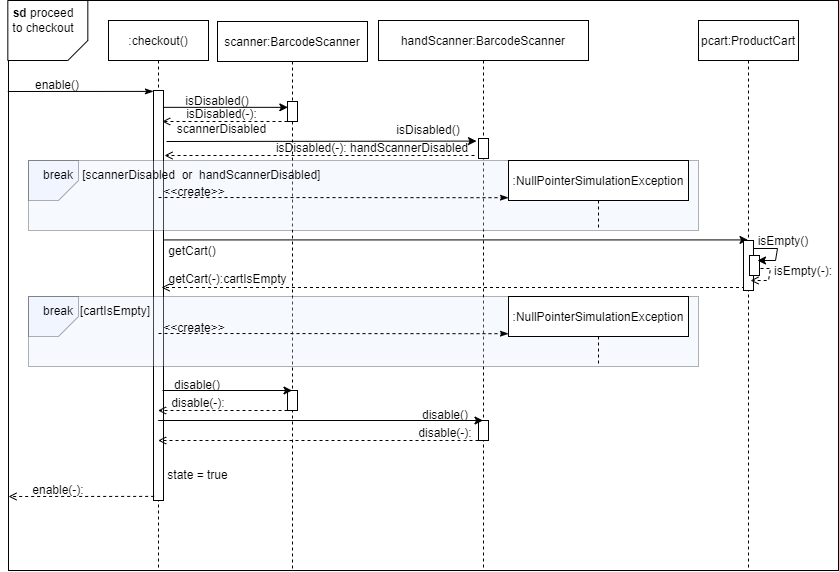

The diagram above was exported from draw.io. Its source (the exported page's mxGraphModel, read from the mxfile embedded in the PNG):
<mxGraphModel dx="865" dy="541" grid="1" gridSize="10" guides="1" tooltips="1" connect="1" arrows="1" fold="1" page="1" pageScale="1" pageWidth="850" pageHeight="1100" math="0" shadow="0">
  <root>
    <mxCell id="0" />
    <mxCell id="1" parent="0" />
    <mxCell id="zR6Noo2fSubru1MUOFKC-70" value="" style="rounded=0;whiteSpace=wrap;html=1;" vertex="1" parent="1">
      <mxGeometry x="20" y="60" width="830" height="570" as="geometry" />
    </mxCell>
    <mxCell id="3nuBFxr9cyL0pnOWT2aG-1" value=":checkout()" style="shape=umlLifeline;perimeter=lifelinePerimeter;container=1;collapsible=0;recursiveResize=0;rounded=0;shadow=0;strokeWidth=1;" parent="1" vertex="1">
      <mxGeometry x="120" y="80" width="100" height="550" as="geometry" />
    </mxCell>
    <mxCell id="3nuBFxr9cyL0pnOWT2aG-2" value="" style="points=[];perimeter=orthogonalPerimeter;rounded=0;shadow=0;strokeWidth=1;" parent="3nuBFxr9cyL0pnOWT2aG-1" vertex="1">
      <mxGeometry x="45" y="70" width="10" height="410" as="geometry" />
    </mxCell>
    <mxCell id="zR6Noo2fSubru1MUOFKC-65" value="" style="endArrow=open;html=1;rounded=0;dashed=1;exitX=0.067;exitY=0.99;exitDx=0;exitDy=0;exitPerimeter=0;endFill=0;" edge="1" parent="3nuBFxr9cyL0pnOWT2aG-1" source="3nuBFxr9cyL0pnOWT2aG-2">
      <mxGeometry width="50" height="50" relative="1" as="geometry">
        <mxPoint x="-33" y="510" as="sourcePoint" />
        <mxPoint x="-100" y="476" as="targetPoint" />
      </mxGeometry>
    </mxCell>
    <mxCell id="3nuBFxr9cyL0pnOWT2aG-5" value="scanner:BarcodeScanner" style="shape=umlLifeline;perimeter=lifelinePerimeter;container=1;collapsible=0;recursiveResize=0;rounded=0;shadow=0;strokeWidth=1;" parent="1" vertex="1">
      <mxGeometry x="229" y="81" width="150" height="549" as="geometry" />
    </mxCell>
    <mxCell id="3nuBFxr9cyL0pnOWT2aG-6" value="" style="points=[];perimeter=orthogonalPerimeter;rounded=0;shadow=0;strokeWidth=1;" parent="3nuBFxr9cyL0pnOWT2aG-5" vertex="1">
      <mxGeometry x="70" y="80" width="10" height="20" as="geometry" />
    </mxCell>
    <mxCell id="zR6Noo2fSubru1MUOFKC-8" value="" style="endArrow=open;html=1;rounded=0;entryX=0.033;entryY=0.292;entryDx=0;entryDy=0;entryPerimeter=0;endFill=0;dashed=1;" edge="1" parent="3nuBFxr9cyL0pnOWT2aG-5">
      <mxGeometry width="50" height="50" relative="1" as="geometry">
        <mxPoint x="69.99999999999994" y="100.00000000000003" as="sourcePoint" />
        <mxPoint x="-55.33000000000001" y="100.00000000000003" as="targetPoint" />
      </mxGeometry>
    </mxCell>
    <mxCell id="zR6Noo2fSubru1MUOFKC-10" value="" style="endArrow=open;html=1;rounded=0;entryX=0.033;entryY=0.292;entryDx=0;entryDy=0;entryPerimeter=0;dashed=1;endFill=0;" edge="1" parent="3nuBFxr9cyL0pnOWT2aG-5">
      <mxGeometry width="50" height="50" relative="1" as="geometry">
        <mxPoint x="257" y="134.00000000000003" as="sourcePoint" />
        <mxPoint x="-53" y="134" as="targetPoint" />
      </mxGeometry>
    </mxCell>
    <mxCell id="zR6Noo2fSubru1MUOFKC-11" value="isDisabled()" style="text;html=1;strokeColor=none;fillColor=none;align=center;verticalAlign=middle;whiteSpace=wrap;rounded=0;opacity=30;" vertex="1" parent="3nuBFxr9cyL0pnOWT2aG-5">
      <mxGeometry x="-40" y="70" width="80" height="20" as="geometry" />
    </mxCell>
    <mxCell id="zR6Noo2fSubru1MUOFKC-36" value="" style="endArrow=classic;html=1;rounded=0;" edge="1" parent="3nuBFxr9cyL0pnOWT2aG-5">
      <mxGeometry width="50" height="50" relative="1" as="geometry">
        <mxPoint x="-53" y="218.42000000000002" as="sourcePoint" />
        <mxPoint x="530.5000000000002" y="218.42000000000007" as="targetPoint" />
      </mxGeometry>
    </mxCell>
    <mxCell id="zR6Noo2fSubru1MUOFKC-50" value="" style="points=[];perimeter=orthogonalPerimeter;rounded=0;shadow=0;strokeWidth=1;" vertex="1" parent="3nuBFxr9cyL0pnOWT2aG-5">
      <mxGeometry x="70" y="369" width="10" height="20" as="geometry" />
    </mxCell>
    <mxCell id="zR6Noo2fSubru1MUOFKC-51" value="" style="endArrow=open;html=1;rounded=0;dashed=1;endFill=0;" edge="1" parent="3nuBFxr9cyL0pnOWT2aG-5">
      <mxGeometry width="50" height="50" relative="1" as="geometry">
        <mxPoint x="70" y="389.0000000000001" as="sourcePoint" />
        <mxPoint x="-59.5" y="389.0000000000001" as="targetPoint" />
      </mxGeometry>
    </mxCell>
    <mxCell id="zR6Noo2fSubru1MUOFKC-61" value="state = true" style="text;html=1;strokeColor=none;fillColor=none;align=center;verticalAlign=middle;whiteSpace=wrap;rounded=0;opacity=30;" vertex="1" parent="3nuBFxr9cyL0pnOWT2aG-5">
      <mxGeometry x="-59" y="439" width="79" height="30" as="geometry" />
    </mxCell>
    <mxCell id="zR6Noo2fSubru1MUOFKC-1" value="handScanner:BarcodeScanner" style="shape=umlLifeline;perimeter=lifelinePerimeter;container=1;collapsible=0;recursiveResize=0;rounded=0;shadow=0;strokeWidth=1;" vertex="1" parent="1">
      <mxGeometry x="390" y="80" width="210" height="550" as="geometry" />
    </mxCell>
    <mxCell id="zR6Noo2fSubru1MUOFKC-2" value="" style="points=[];perimeter=orthogonalPerimeter;rounded=0;shadow=0;strokeWidth=1;" vertex="1" parent="zR6Noo2fSubru1MUOFKC-1">
      <mxGeometry x="100" y="118" width="10" height="20" as="geometry" />
    </mxCell>
    <mxCell id="zR6Noo2fSubru1MUOFKC-9" value="" style="endArrow=classic;html=1;rounded=0;entryX=0.033;entryY=0.292;entryDx=0;entryDy=0;entryPerimeter=0;" edge="1" parent="zR6Noo2fSubru1MUOFKC-1">
      <mxGeometry width="50" height="50" relative="1" as="geometry">
        <mxPoint x="-212" y="121" as="sourcePoint" />
        <mxPoint x="97.99999999999989" y="120.58000000000004" as="targetPoint" />
      </mxGeometry>
    </mxCell>
    <mxCell id="zR6Noo2fSubru1MUOFKC-13" value="isDisabled()" style="text;html=1;strokeColor=none;fillColor=none;align=center;verticalAlign=middle;whiteSpace=wrap;rounded=0;opacity=30;" vertex="1" parent="zR6Noo2fSubru1MUOFKC-1">
      <mxGeometry x="10" y="100" width="80" height="20" as="geometry" />
    </mxCell>
    <mxCell id="zR6Noo2fSubru1MUOFKC-43" value="" style="endArrow=open;html=1;rounded=0;dashed=1;endFill=0;" edge="1" parent="zR6Noo2fSubru1MUOFKC-1">
      <mxGeometry width="50" height="50" relative="1" as="geometry">
        <mxPoint x="366.5000000000002" y="267.00000000000006" as="sourcePoint" />
        <mxPoint x="-217" y="267.00000000000006" as="targetPoint" />
      </mxGeometry>
    </mxCell>
    <mxCell id="zR6Noo2fSubru1MUOFKC-55" value="" style="points=[];perimeter=orthogonalPerimeter;rounded=0;shadow=0;strokeWidth=1;" vertex="1" parent="zR6Noo2fSubru1MUOFKC-1">
      <mxGeometry x="100" y="400" width="10" height="20" as="geometry" />
    </mxCell>
    <mxCell id="zR6Noo2fSubru1MUOFKC-56" value="" style="endArrow=open;html=1;rounded=0;dashed=1;endFill=0;" edge="1" parent="zR6Noo2fSubru1MUOFKC-1" target="3nuBFxr9cyL0pnOWT2aG-1">
      <mxGeometry width="50" height="50" relative="1" as="geometry">
        <mxPoint x="100" y="420.0000000000001" as="sourcePoint" />
        <mxPoint x="-29.5" y="420.0000000000001" as="targetPoint" />
      </mxGeometry>
    </mxCell>
    <mxCell id="zR6Noo2fSubru1MUOFKC-57" value="" style="endArrow=classic;html=1;rounded=0;" edge="1" parent="zR6Noo2fSubru1MUOFKC-1" source="3nuBFxr9cyL0pnOWT2aG-1">
      <mxGeometry width="50" height="50" relative="1" as="geometry">
        <mxPoint x="-25" y="400.0000000000001" as="sourcePoint" />
        <mxPoint x="104.5" y="400.0000000000001" as="targetPoint" />
      </mxGeometry>
    </mxCell>
    <mxCell id="zR6Noo2fSubru1MUOFKC-58" value="disable()" style="text;html=1;strokeColor=none;fillColor=none;align=center;verticalAlign=middle;whiteSpace=wrap;rounded=0;opacity=30;" vertex="1" parent="zR6Noo2fSubru1MUOFKC-1">
      <mxGeometry x="36.5" y="390" width="60" height="10" as="geometry" />
    </mxCell>
    <mxCell id="zR6Noo2fSubru1MUOFKC-59" value="disable(-):" style="text;html=1;strokeColor=none;fillColor=none;align=center;verticalAlign=middle;whiteSpace=wrap;rounded=0;opacity=30;" vertex="1" parent="zR6Noo2fSubru1MUOFKC-1">
      <mxGeometry x="36.5" y="408" width="60" height="10" as="geometry" />
    </mxCell>
    <mxCell id="zR6Noo2fSubru1MUOFKC-3" value="" style="rounded=0;whiteSpace=wrap;html=1;opacity=30;fillColor=#E0EFFF;" vertex="1" parent="1">
      <mxGeometry x="40" y="220" width="670" height="70" as="geometry" />
    </mxCell>
    <mxCell id="zR6Noo2fSubru1MUOFKC-4" value="" style="verticalLabelPosition=bottom;verticalAlign=top;html=1;shape=card;whiteSpace=wrap;size=20;arcSize=12;direction=west;opacity=30;fillColor=#E3E9FF;" vertex="1" parent="1">
      <mxGeometry x="40" y="220" width="50" height="40" as="geometry" />
    </mxCell>
    <mxCell id="zR6Noo2fSubru1MUOFKC-5" value="break" style="text;html=1;strokeColor=none;fillColor=none;align=center;verticalAlign=middle;whiteSpace=wrap;rounded=0;opacity=30;" vertex="1" parent="1">
      <mxGeometry x="40" y="220" width="60" height="30" as="geometry" />
    </mxCell>
    <mxCell id="zR6Noo2fSubru1MUOFKC-6" value="[scannerDisabled&amp;nbsp; or&amp;nbsp; handScannerDisabled]&amp;nbsp;" style="text;html=1;strokeColor=none;fillColor=none;align=center;verticalAlign=middle;whiteSpace=wrap;rounded=0;opacity=30;" vertex="1" parent="1">
      <mxGeometry x="90" y="220" width="250" height="30" as="geometry" />
    </mxCell>
    <mxCell id="zR6Noo2fSubru1MUOFKC-7" value="" style="endArrow=classic;html=1;rounded=0;entryX=0.033;entryY=0.292;entryDx=0;entryDy=0;entryPerimeter=0;" edge="1" parent="1" source="3nuBFxr9cyL0pnOWT2aG-2" target="3nuBFxr9cyL0pnOWT2aG-6">
      <mxGeometry width="50" height="50" relative="1" as="geometry">
        <mxPoint x="170" y="160" as="sourcePoint" />
        <mxPoint x="320" y="150" as="targetPoint" />
      </mxGeometry>
    </mxCell>
    <mxCell id="zR6Noo2fSubru1MUOFKC-12" value="isDisabled(-):&lt;br&gt;scannerDisabled" style="text;html=1;strokeColor=none;fillColor=none;align=center;verticalAlign=middle;whiteSpace=wrap;rounded=0;opacity=30;" vertex="1" parent="1">
      <mxGeometry x="156" y="166" width="155" height="30" as="geometry" />
    </mxCell>
    <mxCell id="zR6Noo2fSubru1MUOFKC-14" value="isDisabled(-): handScannerDisabled" style="text;html=1;strokeColor=none;fillColor=none;align=center;verticalAlign=middle;whiteSpace=wrap;rounded=0;opacity=30;" vertex="1" parent="1">
      <mxGeometry x="279" y="193" width="210" height="30" as="geometry" />
    </mxCell>
    <mxCell id="zR6Noo2fSubru1MUOFKC-16" value="" style="endArrow=classicThin;html=1;rounded=0;entryX=0;entryY=0.417;entryDx=0;entryDy=0;entryPerimeter=0;dashed=1;endFill=1;" edge="1" parent="1">
      <mxGeometry width="50" height="50" relative="1" as="geometry">
        <mxPoint x="170" y="257" as="sourcePoint" />
        <mxPoint x="520" y="257.18999999999994" as="targetPoint" />
      </mxGeometry>
    </mxCell>
    <mxCell id="zR6Noo2fSubru1MUOFKC-17" value=":NullPointerSimulationException" style="shape=umlLifeline;perimeter=lifelinePerimeter;container=1;collapsible=0;recursiveResize=0;rounded=0;shadow=0;strokeWidth=1;" vertex="1" parent="1">
      <mxGeometry x="520" y="220" width="180" height="70" as="geometry" />
    </mxCell>
    <mxCell id="zR6Noo2fSubru1MUOFKC-24" value="&amp;lt;&amp;lt;create&amp;gt;&amp;gt;" style="text;html=1;strokeColor=none;fillColor=none;align=center;verticalAlign=middle;whiteSpace=wrap;rounded=0;opacity=30;" vertex="1" parent="1">
      <mxGeometry x="176" y="237" width="60" height="30" as="geometry" />
    </mxCell>
    <mxCell id="zR6Noo2fSubru1MUOFKC-25" value="" style="rounded=0;whiteSpace=wrap;html=1;opacity=30;fillColor=#E0EFFF;" vertex="1" parent="1">
      <mxGeometry x="40" y="356" width="670" height="70" as="geometry" />
    </mxCell>
    <mxCell id="zR6Noo2fSubru1MUOFKC-26" value="" style="verticalLabelPosition=bottom;verticalAlign=top;html=1;shape=card;whiteSpace=wrap;size=20;arcSize=12;direction=west;opacity=30;fillColor=#E3E9FF;" vertex="1" parent="1">
      <mxGeometry x="40" y="356" width="50" height="40" as="geometry" />
    </mxCell>
    <mxCell id="zR6Noo2fSubru1MUOFKC-27" value="break" style="text;html=1;strokeColor=none;fillColor=none;align=center;verticalAlign=middle;whiteSpace=wrap;rounded=0;opacity=30;" vertex="1" parent="1">
      <mxGeometry x="40" y="356" width="60" height="30" as="geometry" />
    </mxCell>
    <mxCell id="zR6Noo2fSubru1MUOFKC-28" value="[cartIsEmpty]" style="text;html=1;strokeColor=none;fillColor=none;align=center;verticalAlign=middle;whiteSpace=wrap;rounded=0;opacity=30;" vertex="1" parent="1">
      <mxGeometry x="87" y="356" width="80" height="30" as="geometry" />
    </mxCell>
    <mxCell id="zR6Noo2fSubru1MUOFKC-29" value="" style="endArrow=classicThin;html=1;rounded=0;entryX=0;entryY=0.417;entryDx=0;entryDy=0;entryPerimeter=0;dashed=1;endFill=1;" edge="1" parent="1">
      <mxGeometry width="50" height="50" relative="1" as="geometry">
        <mxPoint x="170" y="393" as="sourcePoint" />
        <mxPoint x="520" y="393.18999999999994" as="targetPoint" />
      </mxGeometry>
    </mxCell>
    <mxCell id="zR6Noo2fSubru1MUOFKC-30" value=":NullPointerSimulationException" style="shape=umlLifeline;perimeter=lifelinePerimeter;container=1;collapsible=0;recursiveResize=0;rounded=0;shadow=0;strokeWidth=1;" vertex="1" parent="1">
      <mxGeometry x="520" y="356" width="180" height="70" as="geometry" />
    </mxCell>
    <mxCell id="zR6Noo2fSubru1MUOFKC-31" value="&amp;lt;&amp;lt;create&amp;gt;&amp;gt;" style="text;html=1;strokeColor=none;fillColor=none;align=center;verticalAlign=middle;whiteSpace=wrap;rounded=0;opacity=30;" vertex="1" parent="1">
      <mxGeometry x="176" y="373" width="60" height="30" as="geometry" />
    </mxCell>
    <mxCell id="zR6Noo2fSubru1MUOFKC-32" value="pcart:ProductCart" style="shape=umlLifeline;perimeter=lifelinePerimeter;container=1;collapsible=0;recursiveResize=0;rounded=0;shadow=0;strokeWidth=1;" vertex="1" parent="1">
      <mxGeometry x="710" y="80" width="100" height="550" as="geometry" />
    </mxCell>
    <mxCell id="zR6Noo2fSubru1MUOFKC-33" value="" style="points=[];perimeter=orthogonalPerimeter;rounded=0;shadow=0;strokeWidth=1;" vertex="1" parent="zR6Noo2fSubru1MUOFKC-32">
      <mxGeometry x="45" y="220" width="10" height="50" as="geometry" />
    </mxCell>
    <mxCell id="zR6Noo2fSubru1MUOFKC-41" value="" style="points=[];perimeter=orthogonalPerimeter;rounded=0;shadow=0;strokeWidth=1;" vertex="1" parent="zR6Noo2fSubru1MUOFKC-32">
      <mxGeometry x="51" y="235" width="10" height="20" as="geometry" />
    </mxCell>
    <mxCell id="zR6Noo2fSubru1MUOFKC-40" value="" style="endArrow=open;html=1;rounded=0;dashed=1;endFill=0;" edge="1" parent="1">
      <mxGeometry width="50" height="50" relative="1" as="geometry">
        <mxPoint x="772" y="328" as="sourcePoint" />
        <mxPoint x="762" y="340" as="targetPoint" />
        <Array as="points">
          <mxPoint x="782" y="328" />
          <mxPoint x="780" y="340" />
        </Array>
      </mxGeometry>
    </mxCell>
    <mxCell id="zR6Noo2fSubru1MUOFKC-42" value="" style="endArrow=classic;html=1;rounded=0;" edge="1" parent="1" source="zR6Noo2fSubru1MUOFKC-33">
      <mxGeometry width="50" height="50" relative="1" as="geometry">
        <mxPoint x="779" y="308" as="sourcePoint" />
        <mxPoint x="769" y="320.0000000000001" as="targetPoint" />
        <Array as="points">
          <mxPoint x="789" y="308" />
          <mxPoint x="787" y="320" />
        </Array>
      </mxGeometry>
    </mxCell>
    <mxCell id="zR6Noo2fSubru1MUOFKC-45" value="getCart()" style="text;html=1;strokeColor=none;fillColor=none;align=center;verticalAlign=middle;whiteSpace=wrap;rounded=0;opacity=30;" vertex="1" parent="1">
      <mxGeometry x="174" y="296" width="60" height="30" as="geometry" />
    </mxCell>
    <mxCell id="zR6Noo2fSubru1MUOFKC-46" value="getCart(-):cartIsEmpty" style="text;html=1;strokeColor=none;fillColor=none;align=center;verticalAlign=middle;whiteSpace=wrap;rounded=0;opacity=30;" vertex="1" parent="1">
      <mxGeometry x="179" y="324" width="121" height="30" as="geometry" />
    </mxCell>
    <mxCell id="zR6Noo2fSubru1MUOFKC-47" value="isEmpty()" style="text;html=1;strokeColor=none;fillColor=none;align=center;verticalAlign=middle;whiteSpace=wrap;rounded=0;opacity=30;" vertex="1" parent="1">
      <mxGeometry x="765" y="286" width="60" height="30" as="geometry" />
    </mxCell>
    <mxCell id="zR6Noo2fSubru1MUOFKC-48" value="isEmpty(-):" style="text;html=1;strokeColor=none;fillColor=none;align=center;verticalAlign=middle;whiteSpace=wrap;rounded=0;opacity=30;" vertex="1" parent="1">
      <mxGeometry x="780" y="316" width="70" height="30" as="geometry" />
    </mxCell>
    <mxCell id="zR6Noo2fSubru1MUOFKC-49" value="" style="endArrow=classic;html=1;rounded=0;" edge="1" parent="1" target="3nuBFxr9cyL0pnOWT2aG-5">
      <mxGeometry width="50" height="50" relative="1" as="geometry">
        <mxPoint x="174" y="450.0000000000001" as="sourcePoint" />
        <mxPoint x="757.5000000000002" y="450.0000000000001" as="targetPoint" />
      </mxGeometry>
    </mxCell>
    <mxCell id="zR6Noo2fSubru1MUOFKC-53" value="disable()" style="text;html=1;strokeColor=none;fillColor=none;align=center;verticalAlign=middle;whiteSpace=wrap;rounded=0;opacity=30;" vertex="1" parent="1">
      <mxGeometry x="178.5" y="440" width="60" height="10" as="geometry" />
    </mxCell>
    <mxCell id="zR6Noo2fSubru1MUOFKC-54" value="disable(-):" style="text;html=1;strokeColor=none;fillColor=none;align=center;verticalAlign=middle;whiteSpace=wrap;rounded=0;opacity=30;" vertex="1" parent="1">
      <mxGeometry x="179.5" y="458" width="60" height="10" as="geometry" />
    </mxCell>
    <mxCell id="zR6Noo2fSubru1MUOFKC-67" value="enable(-):" style="text;html=1;strokeColor=none;fillColor=none;align=center;verticalAlign=middle;whiteSpace=wrap;rounded=0;opacity=30;" vertex="1" parent="1">
      <mxGeometry x="40" y="540" width="60" height="20" as="geometry" />
    </mxCell>
    <mxCell id="zR6Noo2fSubru1MUOFKC-68" value="" style="endArrow=classicThin;html=1;rounded=0;exitX=0.067;exitY=0.99;exitDx=0;exitDy=0;exitPerimeter=0;endFill=1;" edge="1" parent="1">
      <mxGeometry width="50" height="50" relative="1" as="geometry">
        <mxPoint x="19.33" y="151" as="sourcePoint" />
        <mxPoint x="165.00000000000009" y="150.9000000000001" as="targetPoint" />
      </mxGeometry>
    </mxCell>
    <mxCell id="zR6Noo2fSubru1MUOFKC-69" value="enable()" style="text;html=1;strokeColor=none;fillColor=none;align=center;verticalAlign=middle;whiteSpace=wrap;rounded=0;opacity=30;" vertex="1" parent="1">
      <mxGeometry x="39.33" y="135" width="60" height="20" as="geometry" />
    </mxCell>
    <mxCell id="zR6Noo2fSubru1MUOFKC-71" value="" style="verticalLabelPosition=bottom;verticalAlign=top;html=1;shape=card;whiteSpace=wrap;size=20;arcSize=12;direction=west;" vertex="1" parent="1">
      <mxGeometry x="19.33" y="60" width="80" height="60" as="geometry" />
    </mxCell>
    <mxCell id="zR6Noo2fSubru1MUOFKC-72" value="&lt;b&gt;sd&lt;/b&gt; proceed to checkout" style="text;html=1;strokeColor=none;fillColor=none;align=center;verticalAlign=middle;whiteSpace=wrap;rounded=0;" vertex="1" parent="1">
      <mxGeometry x="20" y="60" width="70" height="40" as="geometry" />
    </mxCell>
  </root>
</mxGraphModel>